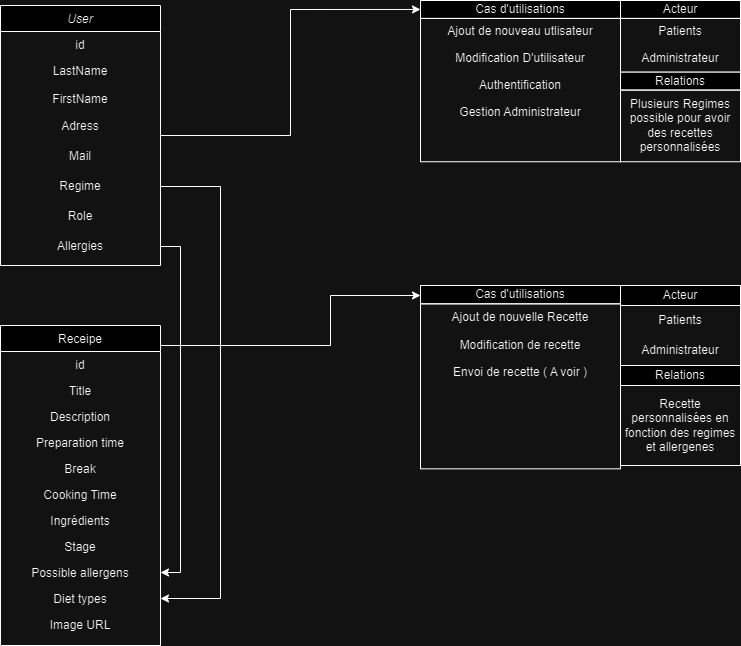

The diagram above was exported from draw.io. Its source (the exported page's mxGraphModel, read from the mxfile embedded in the PNG):
<mxGraphModel dx="1562" dy="822" grid="1" gridSize="10" guides="1" tooltips="1" connect="1" arrows="1" fold="1" page="1" pageScale="1" pageWidth="827" pageHeight="1169" math="0" shadow="0">
  <root>
    <mxCell id="WIyWlLk6GJQsqaUBKTNV-0" />
    <mxCell id="WIyWlLk6GJQsqaUBKTNV-1" parent="WIyWlLk6GJQsqaUBKTNV-0" />
    <mxCell id="8wjIcGyNlAFSRhuU1HUV-47" style="edgeStyle=orthogonalEdgeStyle;rounded=0;orthogonalLoop=1;jettySize=auto;html=1;entryX=0;entryY=0.5;entryDx=0;entryDy=0;" parent="WIyWlLk6GJQsqaUBKTNV-1" source="zkfFHV4jXpPFQw0GAbJ--0" target="8wjIcGyNlAFSRhuU1HUV-11" edge="1">
      <mxGeometry relative="1" as="geometry" />
    </mxCell>
    <mxCell id="zkfFHV4jXpPFQw0GAbJ--0" value="User" style="swimlane;fontStyle=2;align=center;verticalAlign=top;childLayout=stackLayout;horizontal=1;startSize=26;horizontalStack=0;resizeParent=1;resizeLast=0;collapsible=1;marginBottom=0;rounded=0;shadow=0;strokeWidth=1;" parent="WIyWlLk6GJQsqaUBKTNV-1" vertex="1">
      <mxGeometry x="70" y="40" width="160" height="260" as="geometry">
        <mxRectangle x="220" y="120" width="160" height="26" as="alternateBounds" />
      </mxGeometry>
    </mxCell>
    <mxCell id="zkfFHV4jXpPFQw0GAbJ--1" value="id&#10;" style="text;align=center;verticalAlign=top;spacingLeft=4;spacingRight=4;overflow=hidden;rotatable=0;points=[[0,0.5],[1,0.5]];portConstraint=eastwest;" parent="zkfFHV4jXpPFQw0GAbJ--0" vertex="1">
      <mxGeometry y="26" width="160" height="26" as="geometry" />
    </mxCell>
    <mxCell id="zkfFHV4jXpPFQw0GAbJ--2" value="LastName" style="text;align=center;verticalAlign=top;spacingLeft=4;spacingRight=4;overflow=hidden;rotatable=0;points=[[0,0.5],[1,0.5]];portConstraint=eastwest;rounded=0;shadow=0;html=0;" parent="zkfFHV4jXpPFQw0GAbJ--0" vertex="1">
      <mxGeometry y="52" width="160" height="28" as="geometry" />
    </mxCell>
    <mxCell id="zkfFHV4jXpPFQw0GAbJ--3" value="FirstName" style="text;align=center;verticalAlign=top;spacingLeft=4;spacingRight=4;overflow=hidden;rotatable=0;points=[[0,0.5],[1,0.5]];portConstraint=eastwest;rounded=0;shadow=0;html=0;" parent="zkfFHV4jXpPFQw0GAbJ--0" vertex="1">
      <mxGeometry y="80" width="160" height="26" as="geometry" />
    </mxCell>
    <mxCell id="8wjIcGyNlAFSRhuU1HUV-1" value="Adress" style="text;html=1;strokeColor=none;fillColor=none;align=center;verticalAlign=middle;whiteSpace=wrap;rounded=0;" parent="zkfFHV4jXpPFQw0GAbJ--0" vertex="1">
      <mxGeometry y="106" width="160" height="30" as="geometry" />
    </mxCell>
    <mxCell id="8wjIcGyNlAFSRhuU1HUV-2" value="Mail" style="text;html=1;strokeColor=none;fillColor=none;align=center;verticalAlign=middle;whiteSpace=wrap;rounded=0;" parent="zkfFHV4jXpPFQw0GAbJ--0" vertex="1">
      <mxGeometry y="136" width="160" height="30" as="geometry" />
    </mxCell>
    <mxCell id="8wjIcGyNlAFSRhuU1HUV-3" value="Regime" style="text;html=1;strokeColor=none;fillColor=none;align=center;verticalAlign=middle;whiteSpace=wrap;rounded=0;" parent="zkfFHV4jXpPFQw0GAbJ--0" vertex="1">
      <mxGeometry y="166" width="160" height="30" as="geometry" />
    </mxCell>
    <mxCell id="8wjIcGyNlAFSRhuU1HUV-4" value="Role" style="text;html=1;strokeColor=none;fillColor=none;align=center;verticalAlign=middle;whiteSpace=wrap;rounded=0;" parent="zkfFHV4jXpPFQw0GAbJ--0" vertex="1">
      <mxGeometry y="196" width="160" height="30" as="geometry" />
    </mxCell>
    <mxCell id="8wjIcGyNlAFSRhuU1HUV-29" value="Allergies" style="text;html=1;strokeColor=none;fillColor=none;align=center;verticalAlign=middle;whiteSpace=wrap;rounded=0;" parent="zkfFHV4jXpPFQw0GAbJ--0" vertex="1">
      <mxGeometry y="226" width="160" height="30" as="geometry" />
    </mxCell>
    <mxCell id="8wjIcGyNlAFSRhuU1HUV-48" style="edgeStyle=orthogonalEdgeStyle;rounded=0;orthogonalLoop=1;jettySize=auto;html=1;" parent="WIyWlLk6GJQsqaUBKTNV-1" source="zkfFHV4jXpPFQw0GAbJ--17" target="8wjIcGyNlAFSRhuU1HUV-44" edge="1">
      <mxGeometry relative="1" as="geometry">
        <Array as="points">
          <mxPoint x="400" y="380" />
          <mxPoint x="400" y="330" />
        </Array>
      </mxGeometry>
    </mxCell>
    <mxCell id="zkfFHV4jXpPFQw0GAbJ--17" value="Receipe" style="swimlane;fontStyle=0;align=center;verticalAlign=top;childLayout=stackLayout;horizontal=1;startSize=26;horizontalStack=0;resizeParent=1;resizeLast=0;collapsible=1;marginBottom=0;rounded=0;shadow=0;strokeWidth=1;" parent="WIyWlLk6GJQsqaUBKTNV-1" vertex="1">
      <mxGeometry x="70" y="360" width="160" height="320" as="geometry">
        <mxRectangle x="550" y="140" width="160" height="26" as="alternateBounds" />
      </mxGeometry>
    </mxCell>
    <mxCell id="zkfFHV4jXpPFQw0GAbJ--18" value="id" style="text;align=center;verticalAlign=top;spacingLeft=4;spacingRight=4;overflow=hidden;rotatable=0;points=[[0,0.5],[1,0.5]];portConstraint=eastwest;" parent="zkfFHV4jXpPFQw0GAbJ--17" vertex="1">
      <mxGeometry y="26" width="160" height="26" as="geometry" />
    </mxCell>
    <mxCell id="zkfFHV4jXpPFQw0GAbJ--19" value="Title" style="text;align=center;verticalAlign=top;spacingLeft=4;spacingRight=4;overflow=hidden;rotatable=0;points=[[0,0.5],[1,0.5]];portConstraint=eastwest;rounded=0;shadow=0;html=0;" parent="zkfFHV4jXpPFQw0GAbJ--17" vertex="1">
      <mxGeometry y="52" width="160" height="26" as="geometry" />
    </mxCell>
    <mxCell id="zkfFHV4jXpPFQw0GAbJ--20" value="Description" style="text;align=center;verticalAlign=top;spacingLeft=4;spacingRight=4;overflow=hidden;rotatable=0;points=[[0,0.5],[1,0.5]];portConstraint=eastwest;rounded=0;shadow=0;html=0;" parent="zkfFHV4jXpPFQw0GAbJ--17" vertex="1">
      <mxGeometry y="78" width="160" height="26" as="geometry" />
    </mxCell>
    <mxCell id="zkfFHV4jXpPFQw0GAbJ--21" value="Preparation time" style="text;align=center;verticalAlign=top;spacingLeft=4;spacingRight=4;overflow=hidden;rotatable=0;points=[[0,0.5],[1,0.5]];portConstraint=eastwest;rounded=0;shadow=0;html=0;" parent="zkfFHV4jXpPFQw0GAbJ--17" vertex="1">
      <mxGeometry y="104" width="160" height="26" as="geometry" />
    </mxCell>
    <mxCell id="zkfFHV4jXpPFQw0GAbJ--22" value="Break" style="text;align=center;verticalAlign=top;spacingLeft=4;spacingRight=4;overflow=hidden;rotatable=0;points=[[0,0.5],[1,0.5]];portConstraint=eastwest;rounded=0;shadow=0;html=0;" parent="zkfFHV4jXpPFQw0GAbJ--17" vertex="1">
      <mxGeometry y="130" width="160" height="26" as="geometry" />
    </mxCell>
    <mxCell id="zkfFHV4jXpPFQw0GAbJ--24" value="Cooking Time" style="text;align=center;verticalAlign=top;spacingLeft=4;spacingRight=4;overflow=hidden;rotatable=0;points=[[0,0.5],[1,0.5]];portConstraint=eastwest;" parent="zkfFHV4jXpPFQw0GAbJ--17" vertex="1">
      <mxGeometry y="156" width="160" height="26" as="geometry" />
    </mxCell>
    <mxCell id="zkfFHV4jXpPFQw0GAbJ--25" value="Ingrédients" style="text;align=center;verticalAlign=top;spacingLeft=4;spacingRight=4;overflow=hidden;rotatable=0;points=[[0,0.5],[1,0.5]];portConstraint=eastwest;" parent="zkfFHV4jXpPFQw0GAbJ--17" vertex="1">
      <mxGeometry y="182" width="160" height="26" as="geometry" />
    </mxCell>
    <mxCell id="8wjIcGyNlAFSRhuU1HUV-5" value="Stage" style="text;align=center;verticalAlign=top;spacingLeft=4;spacingRight=4;overflow=hidden;rotatable=0;points=[[0,0.5],[1,0.5]];portConstraint=eastwest;" parent="zkfFHV4jXpPFQw0GAbJ--17" vertex="1">
      <mxGeometry y="208" width="160" height="26" as="geometry" />
    </mxCell>
    <mxCell id="8wjIcGyNlAFSRhuU1HUV-6" value="Possible allergens" style="text;align=center;verticalAlign=top;spacingLeft=4;spacingRight=4;overflow=hidden;rotatable=0;points=[[0,0.5],[1,0.5]];portConstraint=eastwest;" parent="zkfFHV4jXpPFQw0GAbJ--17" vertex="1">
      <mxGeometry y="234" width="160" height="26" as="geometry" />
    </mxCell>
    <mxCell id="8wjIcGyNlAFSRhuU1HUV-7" value="Diet types" style="text;align=center;verticalAlign=top;spacingLeft=4;spacingRight=4;overflow=hidden;rotatable=0;points=[[0,0.5],[1,0.5]];portConstraint=eastwest;" parent="zkfFHV4jXpPFQw0GAbJ--17" vertex="1">
      <mxGeometry y="260" width="160" height="26" as="geometry" />
    </mxCell>
    <mxCell id="8wjIcGyNlAFSRhuU1HUV-8" value="Image URL" style="text;align=center;verticalAlign=top;spacingLeft=4;spacingRight=4;overflow=hidden;rotatable=0;points=[[0,0.5],[1,0.5]];portConstraint=eastwest;" parent="zkfFHV4jXpPFQw0GAbJ--17" vertex="1">
      <mxGeometry y="286" width="160" height="26" as="geometry" />
    </mxCell>
    <mxCell id="8wjIcGyNlAFSRhuU1HUV-26" style="edgeStyle=orthogonalEdgeStyle;rounded=0;orthogonalLoop=1;jettySize=auto;html=1;" parent="WIyWlLk6GJQsqaUBKTNV-1" source="8wjIcGyNlAFSRhuU1HUV-3" target="8wjIcGyNlAFSRhuU1HUV-7" edge="1">
      <mxGeometry relative="1" as="geometry">
        <Array as="points">
          <mxPoint x="290" y="221" />
          <mxPoint x="290" y="633" />
        </Array>
      </mxGeometry>
    </mxCell>
    <mxCell id="8wjIcGyNlAFSRhuU1HUV-28" value="" style="group" parent="WIyWlLk6GJQsqaUBKTNV-1" vertex="1" connectable="0">
      <mxGeometry x="490" y="35" width="320" height="215" as="geometry" />
    </mxCell>
    <mxCell id="8wjIcGyNlAFSRhuU1HUV-14" value="Ajout de nouveau utlisateur" style="text;html=1;strokeColor=none;fillColor=none;align=center;verticalAlign=middle;whiteSpace=wrap;rounded=0;" parent="8wjIcGyNlAFSRhuU1HUV-28" vertex="1">
      <mxGeometry y="17.916666666666668" width="200" height="26.875" as="geometry" />
    </mxCell>
    <mxCell id="8wjIcGyNlAFSRhuU1HUV-15" value="Modification D'utilisateur" style="text;html=1;strokeColor=none;fillColor=none;align=center;verticalAlign=middle;whiteSpace=wrap;rounded=0;" parent="8wjIcGyNlAFSRhuU1HUV-28" vertex="1">
      <mxGeometry y="44.791666666666664" width="200" height="26.875" as="geometry" />
    </mxCell>
    <mxCell id="8wjIcGyNlAFSRhuU1HUV-17" value="Authentification" style="text;html=1;strokeColor=none;fillColor=none;align=center;verticalAlign=middle;whiteSpace=wrap;rounded=0;" parent="8wjIcGyNlAFSRhuU1HUV-28" vertex="1">
      <mxGeometry y="71.66666666666667" width="200" height="26.875" as="geometry" />
    </mxCell>
    <mxCell id="8wjIcGyNlAFSRhuU1HUV-18" value="Gestion Administrateur" style="text;html=1;strokeColor=none;fillColor=none;align=center;verticalAlign=middle;whiteSpace=wrap;rounded=0;" parent="8wjIcGyNlAFSRhuU1HUV-28" vertex="1">
      <mxGeometry y="98.54166666666667" width="200" height="26.875" as="geometry" />
    </mxCell>
    <mxCell id="8wjIcGyNlAFSRhuU1HUV-19" value="Acteur" style="rounded=0;whiteSpace=wrap;html=1;" parent="8wjIcGyNlAFSRhuU1HUV-28" vertex="1">
      <mxGeometry x="200" width="120" height="17.916666666666668" as="geometry" />
    </mxCell>
    <mxCell id="8wjIcGyNlAFSRhuU1HUV-20" value="" style="rounded=0;whiteSpace=wrap;html=1;fillColor=none;" parent="8wjIcGyNlAFSRhuU1HUV-28" vertex="1">
      <mxGeometry x="200" y="17.916666666666668" width="120" height="53.75" as="geometry" />
    </mxCell>
    <mxCell id="8wjIcGyNlAFSRhuU1HUV-21" value="Patients" style="text;html=1;strokeColor=none;fillColor=none;align=center;verticalAlign=middle;whiteSpace=wrap;rounded=0;" parent="8wjIcGyNlAFSRhuU1HUV-28" vertex="1">
      <mxGeometry x="200" y="17.916666666666668" width="120" height="26.875" as="geometry" />
    </mxCell>
    <mxCell id="8wjIcGyNlAFSRhuU1HUV-22" value="Administrateur" style="text;html=1;strokeColor=none;fillColor=none;align=center;verticalAlign=middle;whiteSpace=wrap;rounded=0;" parent="8wjIcGyNlAFSRhuU1HUV-28" vertex="1">
      <mxGeometry x="200" y="44.791666666666664" width="120" height="26.875" as="geometry" />
    </mxCell>
    <mxCell id="8wjIcGyNlAFSRhuU1HUV-23" value="Relations" style="rounded=0;whiteSpace=wrap;html=1;" parent="8wjIcGyNlAFSRhuU1HUV-28" vertex="1">
      <mxGeometry x="200" y="71.66666666666667" width="120" height="17.916666666666668" as="geometry" />
    </mxCell>
    <mxCell id="8wjIcGyNlAFSRhuU1HUV-24" value="" style="rounded=0;whiteSpace=wrap;html=1;fillColor=none;" parent="8wjIcGyNlAFSRhuU1HUV-28" vertex="1">
      <mxGeometry x="200" y="89.58333333333333" width="120" height="71.66666666666667" as="geometry" />
    </mxCell>
    <mxCell id="8wjIcGyNlAFSRhuU1HUV-25" value="Plusieurs Regimes possible pour avoir des recettes personnalisées" style="text;html=1;strokeColor=none;fillColor=none;align=center;verticalAlign=middle;whiteSpace=wrap;rounded=0;" parent="8wjIcGyNlAFSRhuU1HUV-28" vertex="1">
      <mxGeometry x="200" y="89.58333333333333" width="120" height="71.66666666666667" as="geometry" />
    </mxCell>
    <mxCell id="8wjIcGyNlAFSRhuU1HUV-27" value="" style="group" parent="8wjIcGyNlAFSRhuU1HUV-28" vertex="1" connectable="0">
      <mxGeometry width="200" height="215" as="geometry" />
    </mxCell>
    <mxCell id="8wjIcGyNlAFSRhuU1HUV-11" value="Cas d'utilisations" style="rounded=0;whiteSpace=wrap;html=1;" parent="8wjIcGyNlAFSRhuU1HUV-27" vertex="1">
      <mxGeometry width="200" height="17.916666666666668" as="geometry" />
    </mxCell>
    <mxCell id="8wjIcGyNlAFSRhuU1HUV-12" value="" style="rounded=0;whiteSpace=wrap;html=1;fillColor=none;" parent="8wjIcGyNlAFSRhuU1HUV-27" vertex="1">
      <mxGeometry y="17.916666666666668" width="200" height="143.33333333333334" as="geometry" />
    </mxCell>
    <mxCell id="8wjIcGyNlAFSRhuU1HUV-51" style="edgeStyle=orthogonalEdgeStyle;rounded=0;orthogonalLoop=1;jettySize=auto;html=1;exitX=0.5;exitY=1;exitDx=0;exitDy=0;" parent="8wjIcGyNlAFSRhuU1HUV-27" source="8wjIcGyNlAFSRhuU1HUV-12" target="8wjIcGyNlAFSRhuU1HUV-12" edge="1">
      <mxGeometry relative="1" as="geometry" />
    </mxCell>
    <mxCell id="8wjIcGyNlAFSRhuU1HUV-30" style="edgeStyle=orthogonalEdgeStyle;rounded=0;orthogonalLoop=1;jettySize=auto;html=1;" parent="WIyWlLk6GJQsqaUBKTNV-1" source="8wjIcGyNlAFSRhuU1HUV-29" target="8wjIcGyNlAFSRhuU1HUV-6" edge="1">
      <mxGeometry relative="1" as="geometry">
        <mxPoint x="310" y="630" as="targetPoint" />
        <Array as="points">
          <mxPoint x="250" y="281" />
          <mxPoint x="250" y="607" />
        </Array>
      </mxGeometry>
    </mxCell>
    <mxCell id="8wjIcGyNlAFSRhuU1HUV-36" value="Acteur" style="rounded=0;whiteSpace=wrap;html=1;" parent="WIyWlLk6GJQsqaUBKTNV-1" vertex="1">
      <mxGeometry x="690" y="320" width="120" height="20" as="geometry" />
    </mxCell>
    <mxCell id="8wjIcGyNlAFSRhuU1HUV-37" value="" style="rounded=0;whiteSpace=wrap;html=1;fillColor=none;" parent="WIyWlLk6GJQsqaUBKTNV-1" vertex="1">
      <mxGeometry x="690" y="340" width="120" height="60" as="geometry" />
    </mxCell>
    <mxCell id="8wjIcGyNlAFSRhuU1HUV-38" value="Patients" style="text;html=1;strokeColor=none;fillColor=none;align=center;verticalAlign=middle;whiteSpace=wrap;rounded=0;" parent="WIyWlLk6GJQsqaUBKTNV-1" vertex="1">
      <mxGeometry x="690" y="340" width="120" height="30" as="geometry" />
    </mxCell>
    <mxCell id="8wjIcGyNlAFSRhuU1HUV-39" value="Administrateur" style="text;html=1;strokeColor=none;fillColor=none;align=center;verticalAlign=middle;whiteSpace=wrap;rounded=0;" parent="WIyWlLk6GJQsqaUBKTNV-1" vertex="1">
      <mxGeometry x="690" y="370" width="120" height="30" as="geometry" />
    </mxCell>
    <mxCell id="8wjIcGyNlAFSRhuU1HUV-40" value="Relations" style="rounded=0;whiteSpace=wrap;html=1;" parent="WIyWlLk6GJQsqaUBKTNV-1" vertex="1">
      <mxGeometry x="690" y="400" width="120" height="20" as="geometry" />
    </mxCell>
    <mxCell id="8wjIcGyNlAFSRhuU1HUV-41" value="" style="rounded=0;whiteSpace=wrap;html=1;fillColor=none;" parent="WIyWlLk6GJQsqaUBKTNV-1" vertex="1">
      <mxGeometry x="690" y="420" width="120" height="80" as="geometry" />
    </mxCell>
    <mxCell id="8wjIcGyNlAFSRhuU1HUV-42" value="Recette personnalisées en fonction des regimes et allergenes" style="text;html=1;strokeColor=none;fillColor=none;align=center;verticalAlign=middle;whiteSpace=wrap;rounded=0;" parent="WIyWlLk6GJQsqaUBKTNV-1" vertex="1">
      <mxGeometry x="690" y="420" width="120" height="80" as="geometry" />
    </mxCell>
    <mxCell id="8wjIcGyNlAFSRhuU1HUV-43" value="" style="group" parent="WIyWlLk6GJQsqaUBKTNV-1" vertex="1" connectable="0">
      <mxGeometry x="490" y="320" width="200" height="220" as="geometry" />
    </mxCell>
    <mxCell id="8wjIcGyNlAFSRhuU1HUV-49" value="" style="group" parent="8wjIcGyNlAFSRhuU1HUV-43" vertex="1" connectable="0">
      <mxGeometry width="200" height="220" as="geometry" />
    </mxCell>
    <mxCell id="8wjIcGyNlAFSRhuU1HUV-44" value="Cas d'utilisations" style="rounded=0;whiteSpace=wrap;html=1;" parent="8wjIcGyNlAFSRhuU1HUV-49" vertex="1">
      <mxGeometry width="200" height="18.333333333333343" as="geometry" />
    </mxCell>
    <mxCell id="8wjIcGyNlAFSRhuU1HUV-45" value="&lt;span style=&quot;white-space: pre;&quot;&gt;&#09;&lt;/span&gt;&lt;span style=&quot;white-space: pre;&quot;&gt;&#09;&lt;/span&gt;" style="rounded=0;whiteSpace=wrap;html=1;fillColor=none;strokeColor=default;glass=0;" parent="8wjIcGyNlAFSRhuU1HUV-49" vertex="1">
      <mxGeometry y="18.333333333333343" width="200" height="165" as="geometry" />
    </mxCell>
    <mxCell id="8wjIcGyNlAFSRhuU1HUV-32" value="Ajout de nouvelle Recette" style="text;html=1;strokeColor=none;fillColor=none;align=center;verticalAlign=middle;whiteSpace=wrap;rounded=0;" parent="8wjIcGyNlAFSRhuU1HUV-49" vertex="1">
      <mxGeometry y="18.333333333333343" width="200" height="27.5" as="geometry" />
    </mxCell>
    <mxCell id="8wjIcGyNlAFSRhuU1HUV-33" value="Modification de recette" style="text;html=1;strokeColor=none;fillColor=none;align=center;verticalAlign=middle;whiteSpace=wrap;rounded=0;" parent="8wjIcGyNlAFSRhuU1HUV-49" vertex="1">
      <mxGeometry y="45.83333333333335" width="200" height="27.5" as="geometry" />
    </mxCell>
    <mxCell id="8wjIcGyNlAFSRhuU1HUV-34" value="Envoi de recette ( A voir )" style="text;html=1;strokeColor=none;fillColor=none;align=center;verticalAlign=middle;whiteSpace=wrap;rounded=0;" parent="8wjIcGyNlAFSRhuU1HUV-49" vertex="1">
      <mxGeometry y="73.33333333333337" width="200" height="27.5" as="geometry" />
    </mxCell>
  </root>
</mxGraphModel>